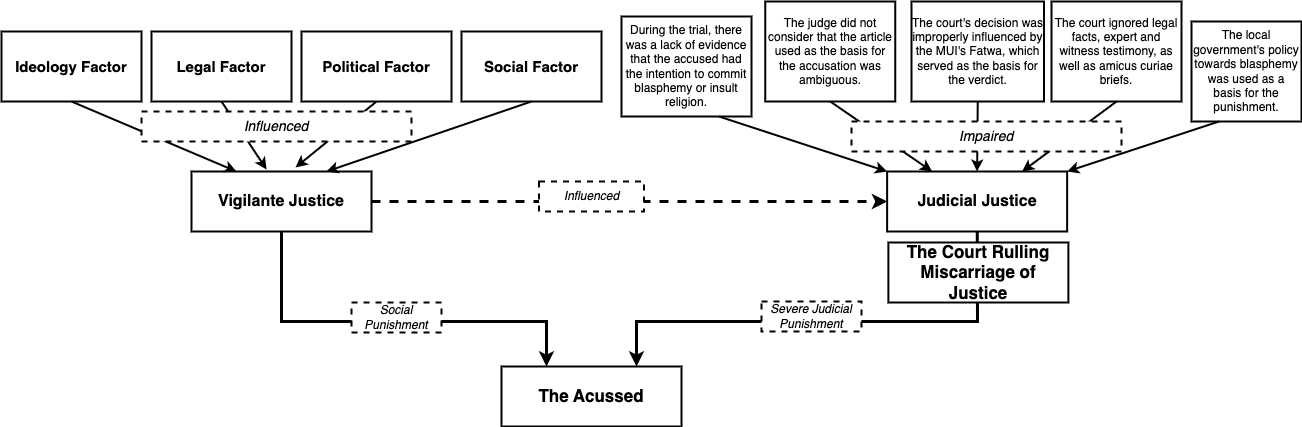

The diagram above was exported from draw.io. Its source (the exported page's mxGraphModel, read from the mxfile embedded in the PNG):
<mxGraphModel dx="2291" dy="793" grid="1" gridSize="10" guides="1" tooltips="1" connect="1" arrows="1" fold="1" page="1" pageScale="1" pageWidth="1169" pageHeight="827" math="0" shadow="0">
  <root>
    <mxCell id="0" />
    <mxCell id="1" parent="0" />
    <mxCell id="ION2CE9Pe2rUqgVuKL0s-1" value="&lt;b&gt;&lt;font style=&quot;font-size: 15px;&quot;&gt;Ideology Factor&lt;/font&gt;&lt;/b&gt;" style="rounded=0;whiteSpace=wrap;html=1;strokeWidth=2;" parent="1" vertex="1">
      <mxGeometry x="-350" y="50" width="140" height="70" as="geometry" />
    </mxCell>
    <mxCell id="ION2CE9Pe2rUqgVuKL0s-6" value="&lt;b&gt;&lt;font style=&quot;font-size: 15px;&quot;&gt;Legal Factor&lt;/font&gt;&lt;/b&gt;" style="rounded=0;whiteSpace=wrap;html=1;strokeWidth=2;" parent="1" vertex="1">
      <mxGeometry x="-200" y="50" width="140" height="70" as="geometry" />
    </mxCell>
    <mxCell id="ION2CE9Pe2rUqgVuKL0s-10" value="&lt;b&gt;&lt;font style=&quot;font-size: 15px;&quot;&gt;Political Factor&lt;/font&gt;&lt;/b&gt;" style="rounded=0;whiteSpace=wrap;html=1;strokeWidth=2;" parent="1" vertex="1">
      <mxGeometry x="-50" y="50" width="150" height="70" as="geometry" />
    </mxCell>
    <mxCell id="ION2CE9Pe2rUqgVuKL0s-14" value="&lt;b&gt;&lt;font style=&quot;font-size: 15px;&quot;&gt;Social Factor&lt;/font&gt;&lt;/b&gt;" style="rounded=0;whiteSpace=wrap;html=1;strokeWidth=2;" parent="1" vertex="1">
      <mxGeometry x="110" y="50" width="140" height="70" as="geometry" />
    </mxCell>
    <mxCell id="ION2CE9Pe2rUqgVuKL0s-18" value="&lt;font style=&quot;font-size: 16px;&quot;&gt;&lt;b style=&quot;font-size: 16px;&quot;&gt;Vigilante Justice&lt;/b&gt;&lt;/font&gt;" style="rounded=0;whiteSpace=wrap;html=1;fontSize=16;strokeWidth=2;" parent="1" vertex="1">
      <mxGeometry x="-160" y="190" width="180" height="60" as="geometry" />
    </mxCell>
    <mxCell id="ION2CE9Pe2rUqgVuKL0s-19" value="" style="endArrow=classic;html=1;rounded=0;exitX=0.5;exitY=1;exitDx=0;exitDy=0;entryX=0.25;entryY=0;entryDx=0;entryDy=0;strokeWidth=2;endFill=1;" parent="1" source="ION2CE9Pe2rUqgVuKL0s-1" target="ION2CE9Pe2rUqgVuKL0s-18" edge="1">
      <mxGeometry width="50" height="50" relative="1" as="geometry">
        <mxPoint y="30" as="sourcePoint" />
        <mxPoint x="50" y="-20" as="targetPoint" />
      </mxGeometry>
    </mxCell>
    <mxCell id="ION2CE9Pe2rUqgVuKL0s-20" value="" style="endArrow=classic;html=1;rounded=0;exitX=0.5;exitY=1;exitDx=0;exitDy=0;entryX=0.417;entryY=-0.033;entryDx=0;entryDy=0;strokeWidth=2;endFill=1;entryPerimeter=0;" parent="1" source="ION2CE9Pe2rUqgVuKL0s-6" target="ION2CE9Pe2rUqgVuKL0s-18" edge="1">
      <mxGeometry width="50" height="50" relative="1" as="geometry">
        <mxPoint x="-310" y="130" as="sourcePoint" />
        <mxPoint x="-15" y="190" as="targetPoint" />
      </mxGeometry>
    </mxCell>
    <mxCell id="ION2CE9Pe2rUqgVuKL0s-21" value="" style="endArrow=classic;html=1;rounded=0;exitX=0.5;exitY=1;exitDx=0;exitDy=0;entryX=0.578;entryY=-0.067;entryDx=0;entryDy=0;strokeWidth=2;endFill=1;entryPerimeter=0;" parent="1" source="ION2CE9Pe2rUqgVuKL0s-10" target="ION2CE9Pe2rUqgVuKL0s-18" edge="1">
      <mxGeometry width="50" height="50" relative="1" as="geometry">
        <mxPoint x="-85" y="130" as="sourcePoint" />
        <mxPoint x="-1" y="187" as="targetPoint" />
      </mxGeometry>
    </mxCell>
    <mxCell id="ION2CE9Pe2rUqgVuKL0s-22" value="" style="endArrow=classic;html=1;rounded=0;exitX=0.5;exitY=1;exitDx=0;exitDy=0;strokeWidth=2;endFill=1;entryX=0.75;entryY=0;entryDx=0;entryDy=0;" parent="1" source="ION2CE9Pe2rUqgVuKL0s-14" target="ION2CE9Pe2rUqgVuKL0s-18" edge="1">
      <mxGeometry width="50" height="50" relative="1" as="geometry">
        <mxPoint x="145" y="130" as="sourcePoint" />
        <mxPoint x="70" y="180" as="targetPoint" />
      </mxGeometry>
    </mxCell>
    <mxCell id="tdkXz5MAlz_Qz0bM5fH5-1" value="&lt;font style=&quot;font-size: 16px;&quot;&gt;&lt;b style=&quot;font-size: 16px;&quot;&gt;Judicial Justice&lt;/b&gt;&lt;/font&gt;" style="rounded=0;whiteSpace=wrap;html=1;fontSize=16;strokeWidth=2;" parent="1" vertex="1">
      <mxGeometry x="535.63" y="190" width="180" height="60" as="geometry" />
    </mxCell>
    <mxCell id="tdkXz5MAlz_Qz0bM5fH5-2" value="The court's decision was improperly influenced by the MUI's Fatwa, which served as the basis for the verdict." style="rounded=0;whiteSpace=wrap;html=1;strokeWidth=2;" parent="1" vertex="1">
      <mxGeometry x="560" y="20" width="132.5" height="100" as="geometry" />
    </mxCell>
    <mxCell id="tdkXz5MAlz_Qz0bM5fH5-4" value="The judge did not consider that the article used as the basis for the accusation was ambiguous." style="rounded=0;whiteSpace=wrap;html=1;strokeWidth=2;" parent="1" vertex="1">
      <mxGeometry x="413.75" y="20" width="130" height="100" as="geometry" />
    </mxCell>
    <mxCell id="tdkXz5MAlz_Qz0bM5fH5-5" value="During the trial, there was a lack of evidence that the accused had the intention to commit blasphemy or insult religion." style="rounded=0;whiteSpace=wrap;html=1;strokeWidth=2;" parent="1" vertex="1">
      <mxGeometry x="270" y="35" width="130" height="100" as="geometry" />
    </mxCell>
    <mxCell id="tdkXz5MAlz_Qz0bM5fH5-6" value="The court ignored legal facts, expert and witness testimony, as well as amicus curiae briefs." style="rounded=0;whiteSpace=wrap;html=1;strokeWidth=2;" parent="1" vertex="1">
      <mxGeometry x="700" y="20" width="130" height="100" as="geometry" />
    </mxCell>
    <mxCell id="tdkXz5MAlz_Qz0bM5fH5-7" value="The local government's policy towards blasphemy was used as a basis for the punishment." style="rounded=0;whiteSpace=wrap;html=1;strokeWidth=2;" parent="1" vertex="1">
      <mxGeometry x="840" y="40" width="110" height="100" as="geometry" />
    </mxCell>
    <mxCell id="tdkXz5MAlz_Qz0bM5fH5-8" value="" style="endArrow=classic;html=1;rounded=0;entryX=0;entryY=0;entryDx=0;entryDy=0;exitX=0.75;exitY=1;exitDx=0;exitDy=0;strokeWidth=2;" parent="1" source="tdkXz5MAlz_Qz0bM5fH5-5" target="tdkXz5MAlz_Qz0bM5fH5-1" edge="1">
      <mxGeometry width="50" height="50" relative="1" as="geometry">
        <mxPoint x="300" y="210" as="sourcePoint" />
        <mxPoint x="350" y="160" as="targetPoint" />
      </mxGeometry>
    </mxCell>
    <mxCell id="tdkXz5MAlz_Qz0bM5fH5-9" value="" style="endArrow=classic;html=1;rounded=0;entryX=0.25;entryY=0;entryDx=0;entryDy=0;exitX=0.5;exitY=1;exitDx=0;exitDy=0;strokeWidth=2;" parent="1" source="tdkXz5MAlz_Qz0bM5fH5-4" target="tdkXz5MAlz_Qz0bM5fH5-1" edge="1">
      <mxGeometry width="50" height="50" relative="1" as="geometry">
        <mxPoint x="318" y="170" as="sourcePoint" />
        <mxPoint x="560" y="200" as="targetPoint" />
      </mxGeometry>
    </mxCell>
    <mxCell id="tdkXz5MAlz_Qz0bM5fH5-10" value="" style="endArrow=classic;html=1;rounded=0;entryX=0.5;entryY=0;entryDx=0;entryDy=0;exitX=0.5;exitY=1;exitDx=0;exitDy=0;strokeWidth=2;" parent="1" source="tdkXz5MAlz_Qz0bM5fH5-2" target="tdkXz5MAlz_Qz0bM5fH5-1" edge="1">
      <mxGeometry width="50" height="50" relative="1" as="geometry">
        <mxPoint x="465" y="130" as="sourcePoint" />
        <mxPoint x="605" y="200" as="targetPoint" />
      </mxGeometry>
    </mxCell>
    <mxCell id="tdkXz5MAlz_Qz0bM5fH5-11" value="" style="endArrow=classic;html=1;rounded=0;entryX=0.75;entryY=0;entryDx=0;entryDy=0;exitX=0.5;exitY=1;exitDx=0;exitDy=0;strokeWidth=2;" parent="1" source="tdkXz5MAlz_Qz0bM5fH5-6" target="tdkXz5MAlz_Qz0bM5fH5-1" edge="1">
      <mxGeometry width="50" height="50" relative="1" as="geometry">
        <mxPoint x="650" y="130" as="sourcePoint" />
        <mxPoint x="650" y="200" as="targetPoint" />
      </mxGeometry>
    </mxCell>
    <mxCell id="tdkXz5MAlz_Qz0bM5fH5-12" value="" style="endArrow=classic;html=1;rounded=0;entryX=1;entryY=0;entryDx=0;entryDy=0;exitX=0.25;exitY=1;exitDx=0;exitDy=0;strokeWidth=2;" parent="1" source="tdkXz5MAlz_Qz0bM5fH5-7" target="tdkXz5MAlz_Qz0bM5fH5-1" edge="1">
      <mxGeometry width="50" height="50" relative="1" as="geometry">
        <mxPoint x="835" y="130" as="sourcePoint" />
        <mxPoint x="695" y="200" as="targetPoint" />
      </mxGeometry>
    </mxCell>
    <mxCell id="tdkXz5MAlz_Qz0bM5fH5-14" value="&lt;i style=&quot;font-size: 14px;&quot;&gt;Impaired&lt;/i&gt;" style="rounded=0;whiteSpace=wrap;html=1;dashed=1;strokeWidth=2;fontSize=14;" parent="1" vertex="1">
      <mxGeometry x="500" y="140" width="270" height="30" as="geometry" />
    </mxCell>
    <mxCell id="tdkXz5MAlz_Qz0bM5fH5-15" value="&lt;i style=&quot;font-size: 14px;&quot;&gt;Influenced&lt;/i&gt;" style="rounded=0;whiteSpace=wrap;html=1;dashed=1;strokeWidth=2;fontSize=14;" parent="1" vertex="1">
      <mxGeometry x="-210" y="130" width="270" height="30" as="geometry" />
    </mxCell>
    <mxCell id="tdkXz5MAlz_Qz0bM5fH5-16" value="&lt;font size=&quot;1&quot; style=&quot;&quot;&gt;&lt;b style=&quot;font-size: 17px;&quot;&gt;The Acussed&lt;/b&gt;&lt;/font&gt;" style="rounded=0;whiteSpace=wrap;html=1;fontSize=14;strokeWidth=2;" parent="1" vertex="1">
      <mxGeometry x="150" y="385" width="180" height="60" as="geometry" />
    </mxCell>
    <mxCell id="tdkXz5MAlz_Qz0bM5fH5-17" value="" style="endArrow=classic;html=1;rounded=0;exitX=0.5;exitY=1;exitDx=0;exitDy=0;entryX=0.25;entryY=0;entryDx=0;entryDy=0;strokeWidth=3;" parent="1" source="ION2CE9Pe2rUqgVuKL0s-18" target="tdkXz5MAlz_Qz0bM5fH5-16" edge="1">
      <mxGeometry width="50" height="50" relative="1" as="geometry">
        <mxPoint x="120" y="250" as="sourcePoint" />
        <mxPoint x="170" y="200" as="targetPoint" />
        <Array as="points">
          <mxPoint x="-70" y="340" />
          <mxPoint x="195" y="340" />
        </Array>
      </mxGeometry>
    </mxCell>
    <mxCell id="tdkXz5MAlz_Qz0bM5fH5-18" value="" style="endArrow=classic;html=1;rounded=0;exitX=0.5;exitY=1;exitDx=0;exitDy=0;entryX=0.75;entryY=0;entryDx=0;entryDy=0;strokeWidth=3;" parent="1" source="tdkXz5MAlz_Qz0bM5fH5-1" target="tdkXz5MAlz_Qz0bM5fH5-16" edge="1">
      <mxGeometry width="50" height="50" relative="1" as="geometry">
        <mxPoint x="-90" y="260" as="sourcePoint" />
        <mxPoint x="205" y="340" as="targetPoint" />
        <Array as="points">
          <mxPoint x="626" y="340" />
          <mxPoint x="285" y="340" />
        </Array>
      </mxGeometry>
    </mxCell>
    <mxCell id="tdkXz5MAlz_Qz0bM5fH5-19" value="&lt;i style=&quot;&quot;&gt;Social Punishment&lt;/i&gt;" style="rounded=0;whiteSpace=wrap;html=1;dashed=1;strokeWidth=2;" parent="1" vertex="1">
      <mxGeometry y="321" width="90" height="30" as="geometry" />
    </mxCell>
    <mxCell id="tdkXz5MAlz_Qz0bM5fH5-21" value="&lt;i style=&quot;&quot;&gt;Severe Judicial Punishment&lt;/i&gt;" style="rounded=0;whiteSpace=wrap;html=1;dashed=1;strokeWidth=2;" parent="1" vertex="1">
      <mxGeometry x="410" y="320" width="100" height="30" as="geometry" />
    </mxCell>
    <mxCell id="tdkXz5MAlz_Qz0bM5fH5-23" value="&lt;font size=&quot;1&quot; style=&quot;&quot;&gt;&lt;b style=&quot;font-size: 17px;&quot;&gt;The Court Rulling Miscarriage of Justice&lt;/b&gt;&lt;/font&gt;" style="rounded=0;whiteSpace=wrap;html=1;fontSize=14;strokeWidth=2;" parent="1" vertex="1">
      <mxGeometry x="536.88" y="261" width="180" height="60" as="geometry" />
    </mxCell>
    <mxCell id="tdkXz5MAlz_Qz0bM5fH5-25" value="" style="endArrow=classic;html=1;rounded=0;exitX=1;exitY=0.5;exitDx=0;exitDy=0;entryX=0;entryY=0.5;entryDx=0;entryDy=0;strokeWidth=3;dashed=1;" parent="1" source="ION2CE9Pe2rUqgVuKL0s-18" target="tdkXz5MAlz_Qz0bM5fH5-1" edge="1">
      <mxGeometry width="50" height="50" relative="1" as="geometry">
        <mxPoint x="160" y="220" as="sourcePoint" />
        <mxPoint x="210" y="170" as="targetPoint" />
      </mxGeometry>
    </mxCell>
    <mxCell id="tdkXz5MAlz_Qz0bM5fH5-26" value="&lt;i style=&quot;&quot;&gt;Influenced&lt;/i&gt;" style="rounded=0;whiteSpace=wrap;html=1;dashed=1;strokeWidth=2;" parent="1" vertex="1">
      <mxGeometry x="187.5" y="200" width="105" height="30" as="geometry" />
    </mxCell>
  </root>
</mxGraphModel>